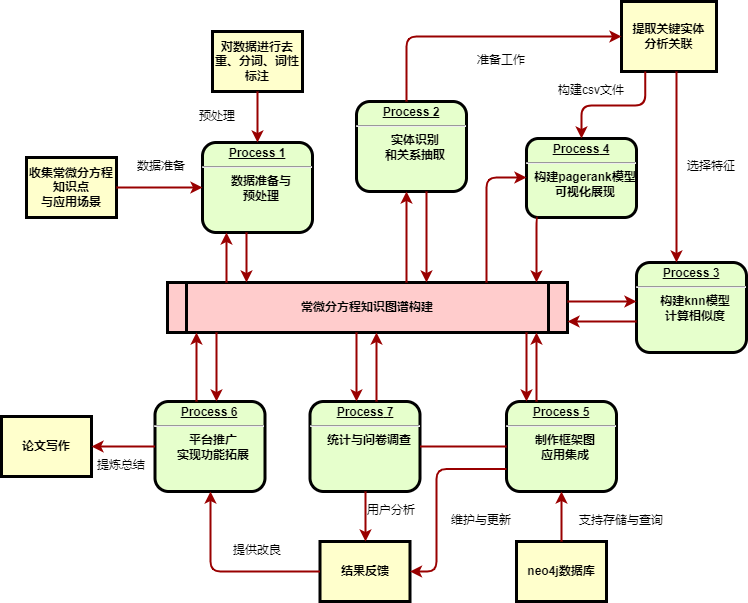

The diagram above was exported from draw.io. Its source (the exported page's mxGraphModel, read from the mxfile embedded in the PNG):
<mxGraphModel dx="774" dy="548" grid="1" gridSize="10" guides="1" tooltips="1" connect="1" arrows="1" fold="1" page="1" pageScale="1" pageWidth="826" pageHeight="1169" background="none" math="0" shadow="0">
  <root>
    <mxCell id="0" />
    <mxCell id="1" parent="0" />
    <mxCell id="2" value="&lt;p style=&quot;margin: 0px; margin-top: 4px; text-align: center; text-decoration: underline;&quot;&gt;&lt;strong&gt;Process 1&lt;br&gt;&lt;/strong&gt;&lt;/p&gt;&lt;hr&gt;&lt;p style=&quot;margin: 0px; margin-left: 8px;&quot;&gt;数据准备与&lt;/p&gt;&lt;p style=&quot;margin: 0px; margin-left: 8px;&quot;&gt;预处理&lt;/p&gt;" style="verticalAlign=middle;align=center;overflow=fill;fontSize=12;fontFamily=Helvetica;html=1;rounded=1;fontStyle=1;strokeWidth=3;fillColor=#E6FFCC" parent="1" vertex="1">
      <mxGeometry x="236" y="251" width="110" height="90" as="geometry" />
    </mxCell>
    <mxCell id="3" value="对数据进行去重、分词、词性标注" style="whiteSpace=wrap;align=center;verticalAlign=middle;fontStyle=1;strokeWidth=3;fillColor=#FFFFCC" parent="1" vertex="1">
      <mxGeometry x="246" y="140" width="90" height="60" as="geometry" />
    </mxCell>
    <mxCell id="4" value="收集常微分方程知识点&#10;与应用场景" style="whiteSpace=wrap;align=center;verticalAlign=middle;fontStyle=1;strokeWidth=3;fillColor=#FFFFCC" parent="1" vertex="1">
      <mxGeometry x="60" y="266" width="90" height="60" as="geometry" />
    </mxCell>
    <mxCell id="5" value="常微分方程知识图谱构建" style="shape=process;whiteSpace=wrap;align=center;verticalAlign=middle;size=0.0475;fontStyle=1;strokeWidth=3;fillColor=#FFCCCC" parent="1" vertex="1">
      <mxGeometry x="200.99999999999991" y="391" width="400" height="50" as="geometry" />
    </mxCell>
    <mxCell id="6" value="&lt;p style=&quot;margin: 0px; margin-top: 4px; text-align: center; text-decoration: underline;&quot;&gt;&lt;strong&gt;Process 2&lt;br&gt;&lt;/strong&gt;&lt;/p&gt;&lt;hr&gt;&lt;p style=&quot;margin: 0px; margin-left: 8px;&quot;&gt;实体识别&lt;/p&gt;&lt;p style=&quot;margin: 0px; margin-left: 8px;&quot;&gt;和关系抽取&lt;/p&gt;" style="verticalAlign=middle;align=center;overflow=fill;fontSize=12;fontFamily=Helvetica;html=1;rounded=1;fontStyle=1;strokeWidth=3;fillColor=#E6FFCC" parent="1" vertex="1">
      <mxGeometry x="390" y="210" width="110" height="90" as="geometry" />
    </mxCell>
    <mxCell id="7" value="&lt;p style=&quot;margin: 0px; margin-top: 4px; text-align: center; text-decoration: underline;&quot;&gt;&lt;strong&gt;&lt;strong&gt;Process&lt;/strong&gt; 3&lt;br&gt;&lt;/strong&gt;&lt;/p&gt;&lt;hr&gt;&lt;p style=&quot;margin: 0px; margin-left: 8px;&quot;&gt;构建knn模型&lt;/p&gt;&lt;p style=&quot;margin: 0px; margin-left: 8px;&quot;&gt;计算相似度&lt;/p&gt;" style="verticalAlign=middle;align=center;overflow=fill;fontSize=12;fontFamily=Helvetica;html=1;rounded=1;fontStyle=1;strokeWidth=3;fillColor=#E6FFCC" parent="1" vertex="1">
      <mxGeometry x="670" y="371" width="110" height="90" as="geometry" />
    </mxCell>
    <mxCell id="8" value="&lt;p style=&quot;margin: 0px; margin-top: 4px; text-align: center; text-decoration: underline;&quot;&gt;&lt;strong&gt;&lt;strong&gt;Process&lt;/strong&gt; 4&lt;br&gt;&lt;/strong&gt;&lt;/p&gt;&lt;hr&gt;&lt;p style=&quot;margin: 0px; margin-left: 8px;&quot;&gt;构建pagerank模型&lt;/p&gt;&lt;p style=&quot;margin: 0px; margin-left: 8px;&quot;&gt;可视化展现&lt;/p&gt;" style="verticalAlign=middle;align=center;overflow=fill;fontSize=12;fontFamily=Helvetica;html=1;rounded=1;fontStyle=1;strokeWidth=3;fillColor=#E6FFCC" parent="1" vertex="1">
      <mxGeometry x="560" y="247" width="110" height="79" as="geometry" />
    </mxCell>
    <mxCell id="9" value="&lt;p style=&quot;margin: 0px; margin-top: 4px; text-align: center; text-decoration: underline;&quot;&gt;&lt;strong&gt;&lt;strong&gt;Process&lt;/strong&gt; 5&lt;br&gt;&lt;/strong&gt;&lt;/p&gt;&lt;hr&gt;&lt;p style=&quot;margin: 0px; margin-left: 8px;&quot;&gt;制作框架图&lt;/p&gt;&lt;p style=&quot;margin: 0px; margin-left: 8px;&quot;&gt;应用集成&lt;/p&gt;" style="verticalAlign=middle;align=center;overflow=fill;fontSize=12;fontFamily=Helvetica;html=1;rounded=1;fontStyle=1;strokeWidth=3;fillColor=#E6FFCC" parent="1" vertex="1">
      <mxGeometry x="540" y="510" width="110" height="90" as="geometry" />
    </mxCell>
    <mxCell id="10" value="&lt;p style=&quot;margin: 0px; margin-top: 4px; text-align: center; text-decoration: underline;&quot;&gt;&lt;strong&gt;&lt;strong&gt;Process&lt;/strong&gt; 6&lt;br&gt;&lt;/strong&gt;&lt;/p&gt;&lt;hr&gt;&lt;p style=&quot;margin: 0px; margin-left: 8px;&quot;&gt;平台推广&lt;/p&gt;&lt;p style=&quot;margin: 0px; margin-left: 8px;&quot;&gt;实现功能拓展&lt;/p&gt;" style="verticalAlign=middle;align=center;overflow=fill;fontSize=12;fontFamily=Helvetica;html=1;rounded=1;fontStyle=1;strokeWidth=3;fillColor=#E6FFCC" parent="1" vertex="1">
      <mxGeometry x="188.49999999999991" y="510" width="110" height="90" as="geometry" />
    </mxCell>
    <mxCell id="12" value="提取关键实体&#10;分析关联" style="whiteSpace=wrap;align=center;verticalAlign=middle;fontStyle=1;strokeWidth=3;fillColor=#FFFFCC" parent="1" vertex="1">
      <mxGeometry x="655" y="110" width="95" height="70" as="geometry" />
    </mxCell>
    <mxCell id="13" value="结果反馈" style="whiteSpace=wrap;align=center;verticalAlign=middle;fontStyle=1;strokeWidth=3;fillColor=#FFFFCC" parent="1" vertex="1">
      <mxGeometry x="353.50000000000006" y="650" width="90" height="60" as="geometry" />
    </mxCell>
    <mxCell id="14" value="论文写作" style="whiteSpace=wrap;align=center;verticalAlign=middle;fontStyle=1;strokeWidth=3;fillColor=#FFFFCC" parent="1" vertex="1">
      <mxGeometry x="34.99999999999997" y="524.9999999999999" width="90" height="60" as="geometry" />
    </mxCell>
    <mxCell id="15" value="neo4j数据库" style="whiteSpace=wrap;align=center;verticalAlign=middle;fontStyle=1;strokeWidth=3;fillColor=#FFFFCC" parent="1" vertex="1">
      <mxGeometry x="549.9999999999999" y="650" width="90" height="60" as="geometry" />
    </mxCell>
    <mxCell id="36" value="" style="edgeStyle=none;noEdgeStyle=1;strokeColor=#990000;strokeWidth=2" parent="1" source="3" target="2" edge="1">
      <mxGeometry width="100" height="100" relative="1" as="geometry">
        <mxPoint x="20" y="250" as="sourcePoint" />
        <mxPoint x="120" y="150" as="targetPoint" />
      </mxGeometry>
    </mxCell>
    <mxCell id="37" value="" style="edgeStyle=none;noEdgeStyle=1;strokeColor=#990000;strokeWidth=2" parent="1" source="4" target="2" edge="1">
      <mxGeometry width="100" height="100" relative="1" as="geometry">
        <mxPoint x="280" y="190" as="sourcePoint" />
        <mxPoint x="380" y="90" as="targetPoint" />
      </mxGeometry>
    </mxCell>
    <mxCell id="11" value="&lt;p style=&quot;margin: 0px; margin-top: 4px; text-align: center; text-decoration: underline;&quot;&gt;&lt;strong&gt;&lt;strong&gt;Process&lt;/strong&gt; 7&lt;br&gt;&lt;/strong&gt;&lt;/p&gt;&lt;hr&gt;&lt;p style=&quot;margin: 0px; margin-left: 8px;&quot;&gt;统计与问卷调查&lt;/p&gt;" style="verticalAlign=middle;align=center;overflow=fill;fontSize=12;fontFamily=Helvetica;html=1;rounded=1;fontStyle=1;strokeWidth=3;fillColor=#E6FFCC" parent="1" vertex="1">
      <mxGeometry x="343.49999999999994" y="510" width="110" height="90" as="geometry" />
    </mxCell>
    <mxCell id="51" value="" style="endArrow=none;noEdgeStyle=1;strokeColor=#990000;strokeWidth=2" parent="1" source="9" target="11" edge="1">
      <mxGeometry relative="1" as="geometry">
        <mxPoint x="205.00819672131135" y="481" as="sourcePoint" />
        <mxPoint x="400.32786885245895" y="650" as="targetPoint" />
      </mxGeometry>
    </mxCell>
    <mxCell id="52" value="数据准备" style="text;spacingTop=-5;align=center" parent="1" vertex="1">
      <mxGeometry x="180" y="266" width="30" height="20" as="geometry" />
    </mxCell>
    <mxCell id="53" value="预处理" style="text;spacingTop=-5;align=center" parent="1" vertex="1">
      <mxGeometry x="236" y="216" width="30" height="20" as="geometry" />
    </mxCell>
    <mxCell id="55" value="" style="edgeStyle=elbowEdgeStyle;elbow=horizontal;strokeColor=#990000;strokeWidth=2" parent="1" source="5" target="2" edge="1">
      <mxGeometry width="100" height="100" relative="1" as="geometry">
        <mxPoint x="50" y="530" as="sourcePoint" />
        <mxPoint x="150" y="430" as="targetPoint" />
        <Array as="points">
          <mxPoint x="260" y="370" />
        </Array>
      </mxGeometry>
    </mxCell>
    <mxCell id="56" value="" style="edgeStyle=elbowEdgeStyle;elbow=horizontal;strokeColor=#990000;strokeWidth=2" parent="1" source="2" target="5" edge="1">
      <mxGeometry width="100" height="100" relative="1" as="geometry">
        <mxPoint x="50" y="500" as="sourcePoint" />
        <mxPoint x="150" y="400" as="targetPoint" />
        <Array as="points">
          <mxPoint x="280" y="360" />
        </Array>
      </mxGeometry>
    </mxCell>
    <mxCell id="58" value="" style="edgeStyle=elbowEdgeStyle;elbow=horizontal;strokeColor=#990000;strokeWidth=2" parent="1" source="5" target="6" edge="1">
      <mxGeometry width="100" height="100" relative="1" as="geometry">
        <mxPoint x="380" y="370" as="sourcePoint" />
        <mxPoint x="480" y="270" as="targetPoint" />
        <Array as="points">
          <mxPoint x="440" y="310" />
        </Array>
      </mxGeometry>
    </mxCell>
    <mxCell id="59" value="" style="edgeStyle=elbowEdgeStyle;elbow=horizontal;strokeColor=#990000;strokeWidth=2" parent="1" source="6" target="5" edge="1">
      <mxGeometry width="100" height="100" relative="1" as="geometry">
        <mxPoint x="350" y="370" as="sourcePoint" />
        <mxPoint x="450" y="270" as="targetPoint" />
        <Array as="points">
          <mxPoint x="460" y="320" />
        </Array>
      </mxGeometry>
    </mxCell>
    <mxCell id="62" value="准备工作" style="text;spacingTop=-5;align=center" parent="1" vertex="1">
      <mxGeometry x="520.0000000000001" y="160.00000000000003" width="30" height="20" as="geometry" />
    </mxCell>
    <mxCell id="63" value="构建csv文件" style="text;spacingTop=-5;align=center" parent="1" vertex="1">
      <mxGeometry x="610" y="190.0000000000001" width="30" height="20" as="geometry" />
    </mxCell>
    <mxCell id="64" value="选择特征" style="text;spacingTop=-5;align=center" parent="1" vertex="1">
      <mxGeometry x="730.0000000000001" y="266.0000000000001" width="30" height="20" as="geometry" />
    </mxCell>
    <mxCell id="65" value="" style="edgeStyle=elbowEdgeStyle;elbow=horizontal;strokeColor=#990000;strokeWidth=2" parent="1" source="6" target="12" edge="1">
      <mxGeometry width="100" height="100" relative="1" as="geometry">
        <mxPoint x="260" y="180.0000000000001" as="sourcePoint" />
        <mxPoint x="360" y="80.00000000000011" as="targetPoint" />
        <Array as="points">
          <mxPoint x="440" y="190" />
          <mxPoint x="460" y="145" />
        </Array>
      </mxGeometry>
    </mxCell>
    <mxCell id="66" value="" style="edgeStyle=elbowEdgeStyle;elbow=vertical;strokeColor=#990000;strokeWidth=2;exitX=0.25;exitY=1;exitDx=0;exitDy=0;" parent="1" source="12" target="8" edge="1">
      <mxGeometry width="100" height="100" relative="1" as="geometry">
        <mxPoint x="630" y="150" as="sourcePoint" />
        <mxPoint x="530" y="250" as="targetPoint" />
      </mxGeometry>
    </mxCell>
    <mxCell id="67" value="" style="edgeStyle=elbowEdgeStyle;elbow=horizontal;strokeColor=#990000;strokeWidth=2" parent="1" source="12" target="7" edge="1">
      <mxGeometry width="100" height="100" relative="1" as="geometry">
        <mxPoint x="760.0000000000002" y="260" as="sourcePoint" />
        <mxPoint x="660.0000000000002" y="360" as="targetPoint" />
      </mxGeometry>
    </mxCell>
    <mxCell id="68" value="" style="edgeStyle=elbowEdgeStyle;elbow=horizontal;strokeColor=#990000;strokeWidth=2;exitX=0.1;exitY=1;exitDx=0;exitDy=0;exitPerimeter=0;" parent="1" source="8" edge="1">
      <mxGeometry width="100" height="100" relative="1" as="geometry">
        <mxPoint x="570" y="332" as="sourcePoint" />
        <mxPoint x="570" y="391" as="targetPoint" />
        <Array as="points">
          <mxPoint x="570" y="372" />
        </Array>
      </mxGeometry>
    </mxCell>
    <mxCell id="69" value="" style="edgeStyle=segmentEdgeStyle;strokeColor=#990000;strokeWidth=2" parent="1" source="5" target="8" edge="1">
      <mxGeometry width="100" height="100" relative="1" as="geometry">
        <mxPoint x="340" y="360" as="sourcePoint" />
        <mxPoint x="440" y="260" as="targetPoint" />
        <Array as="points">
          <mxPoint x="520" y="286" />
        </Array>
      </mxGeometry>
    </mxCell>
    <mxCell id="72" value="" style="edgeStyle=elbowEdgeStyle;elbow=vertical;strokeColor=#990000;strokeWidth=2" parent="1" source="5" target="7" edge="1">
      <mxGeometry width="100" height="100" relative="1" as="geometry">
        <mxPoint x="500" y="500" as="sourcePoint" />
        <mxPoint x="600" y="400" as="targetPoint" />
        <Array as="points">
          <mxPoint x="650" y="410" />
        </Array>
      </mxGeometry>
    </mxCell>
    <mxCell id="73" value="" style="edgeStyle=elbowEdgeStyle;elbow=vertical;strokeColor=#990000;strokeWidth=2" parent="1" source="7" target="5" edge="1">
      <mxGeometry width="100" height="100" relative="1" as="geometry">
        <mxPoint x="460" y="500" as="sourcePoint" />
        <mxPoint x="560" y="400" as="targetPoint" />
        <Array as="points">
          <mxPoint x="650" y="430" />
        </Array>
      </mxGeometry>
    </mxCell>
    <mxCell id="76" value="" style="edgeStyle=elbowEdgeStyle;elbow=horizontal;strokeColor=#990000;strokeWidth=2" parent="1" source="9" target="5" edge="1">
      <mxGeometry width="100" height="100" relative="1" as="geometry">
        <mxPoint x="420" y="580" as="sourcePoint" />
        <mxPoint x="520" y="480" as="targetPoint" />
        <Array as="points">
          <mxPoint x="570" y="470" />
        </Array>
      </mxGeometry>
    </mxCell>
    <mxCell id="77" value="" style="edgeStyle=elbowEdgeStyle;elbow=horizontal;strokeColor=#990000;strokeWidth=2" parent="1" source="5" target="9" edge="1">
      <mxGeometry width="100" height="100" relative="1" as="geometry">
        <mxPoint x="400" y="590" as="sourcePoint" />
        <mxPoint x="500" y="490" as="targetPoint" />
        <Array as="points">
          <mxPoint x="560" y="480" />
        </Array>
      </mxGeometry>
    </mxCell>
    <mxCell id="78" value="" style="edgeStyle=elbowEdgeStyle;elbow=horizontal;strokeColor=#990000;strokeWidth=2" parent="1" source="15" target="9" edge="1">
      <mxGeometry width="100" height="100" relative="1" as="geometry">
        <mxPoint x="430" y="700" as="sourcePoint" />
        <mxPoint x="530" y="600" as="targetPoint" />
      </mxGeometry>
    </mxCell>
    <mxCell id="79" value="支持存储与查询" style="text;spacingTop=-5;align=center" parent="1" vertex="1">
      <mxGeometry x="640" y="620" width="30" height="20" as="geometry" />
    </mxCell>
    <mxCell id="81" value="" style="edgeStyle=elbowEdgeStyle;elbow=horizontal;exitX=0;exitY=0.75;strokeColor=#990000;strokeWidth=2" parent="1" source="9" target="13" edge="1">
      <mxGeometry width="100" height="100" relative="1" as="geometry">
        <mxPoint x="420" y="730" as="sourcePoint" />
        <mxPoint x="520" y="630" as="targetPoint" />
        <Array as="points">
          <mxPoint x="470" y="630" />
        </Array>
      </mxGeometry>
    </mxCell>
    <mxCell id="82" value="维护与更新" style="text;spacingTop=-5;align=center" parent="1" vertex="1">
      <mxGeometry x="500.0000000000004" y="620.0000000000001" width="30" height="20" as="geometry" />
    </mxCell>
    <mxCell id="83" value="" style="edgeStyle=elbowEdgeStyle;elbow=horizontal;strokeColor=#990000;strokeWidth=2" parent="1" source="11" target="13" edge="1">
      <mxGeometry width="100" height="100" relative="1" as="geometry">
        <mxPoint x="200" y="660.0000000000002" as="sourcePoint" />
        <mxPoint x="230.0000000000001" y="650" as="targetPoint" />
      </mxGeometry>
    </mxCell>
    <mxCell id="84" value="用户分析" style="text;spacingTop=-5;align=center" parent="1" vertex="1">
      <mxGeometry x="410.00000000000017" y="610.0000000000002" width="30" height="20" as="geometry" />
    </mxCell>
    <mxCell id="85" value="" style="edgeStyle=elbowEdgeStyle;elbow=horizontal;strokeColor=#990000;strokeWidth=2" parent="1" source="13" target="10" edge="1">
      <mxGeometry width="100" height="100" relative="1" as="geometry">
        <mxPoint x="230.0000000000001" y="640" as="sourcePoint" />
        <mxPoint x="130.0000000000001" y="740" as="targetPoint" />
        <Array as="points">
          <mxPoint x="244" y="630" />
        </Array>
      </mxGeometry>
    </mxCell>
    <mxCell id="86" value="提供改良" style="text;spacingTop=-5;align=center" parent="1" vertex="1">
      <mxGeometry x="275.99999999999994" y="650.0000000000001" width="30" height="20" as="geometry" />
    </mxCell>
    <mxCell id="87" value="" style="edgeStyle=elbowEdgeStyle;elbow=vertical;strokeColor=#990000;strokeWidth=2" parent="1" source="10" target="14" edge="1">
      <mxGeometry width="100" height="100" relative="1" as="geometry">
        <mxPoint x="70" y="740" as="sourcePoint" />
        <mxPoint x="170" y="640" as="targetPoint" />
      </mxGeometry>
    </mxCell>
    <mxCell id="88" value="" style="edgeStyle=elbowEdgeStyle;elbow=horizontal;strokeColor=#990000;strokeWidth=2" parent="1" source="5" target="11" edge="1">
      <mxGeometry width="100" height="100" relative="1" as="geometry">
        <mxPoint x="50" y="500" as="sourcePoint" />
        <mxPoint x="150" y="400" as="targetPoint" />
        <Array as="points">
          <mxPoint x="390" y="470" />
        </Array>
      </mxGeometry>
    </mxCell>
    <mxCell id="89" value="" style="edgeStyle=elbowEdgeStyle;elbow=horizontal;strokeColor=#990000;strokeWidth=2" parent="1" source="11" target="5" edge="1">
      <mxGeometry width="100" height="100" relative="1" as="geometry">
        <mxPoint x="59.999999999999886" y="510" as="sourcePoint" />
        <mxPoint x="159.9999999999999" y="410" as="targetPoint" />
        <Array as="points">
          <mxPoint x="410" y="470" />
        </Array>
      </mxGeometry>
    </mxCell>
    <mxCell id="92" value="" style="edgeStyle=elbowEdgeStyle;elbow=horizontal;strokeColor=#990000;strokeWidth=2" parent="1" source="5" target="10" edge="1">
      <mxGeometry width="100" height="100" relative="1" as="geometry">
        <mxPoint x="30.000000000000114" y="500" as="sourcePoint" />
        <mxPoint x="130.0000000000001" y="400" as="targetPoint" />
        <Array as="points">
          <mxPoint x="250" y="470" />
        </Array>
      </mxGeometry>
    </mxCell>
    <mxCell id="93" value="" style="edgeStyle=elbowEdgeStyle;elbow=horizontal;strokeColor=#990000;strokeWidth=2" parent="1" source="10" target="5" edge="1">
      <mxGeometry width="100" height="100" relative="1" as="geometry">
        <mxPoint x="40" y="510" as="sourcePoint" />
        <mxPoint x="140" y="410" as="targetPoint" />
        <Array as="points">
          <mxPoint x="230" y="470" />
        </Array>
      </mxGeometry>
    </mxCell>
    <mxCell id="94" value="提炼总结" style="text;spacingTop=-5;align=center" parent="1" vertex="1">
      <mxGeometry x="139.99999999999994" y="565.0000000000001" width="30" height="20" as="geometry" />
    </mxCell>
  </root>
</mxGraphModel>